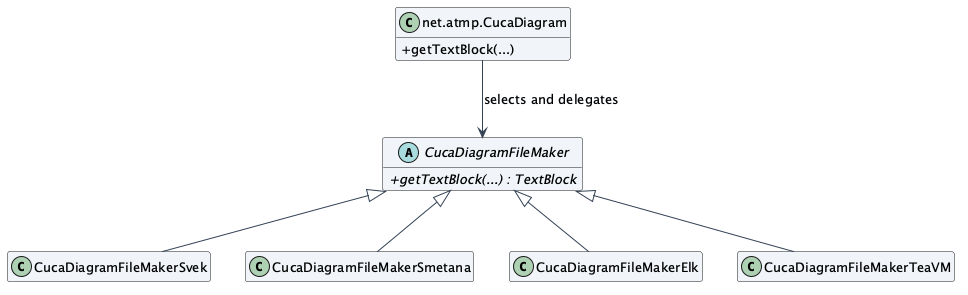

The diagram above was rendered by PlantUML. Its source (embedded in the PNG):
@startuml
skinparam backgroundColor white
skinparam shadowing false
skinparam defaultFontName SansSerif
skinparam defaultFontSize 13
skinparam classAttributeIconSize 0
skinparam ArrowColor #334155
skinparam classBackgroundColor #F1F5F9
hide empty members
class "net.atmp.CucaDiagram" as Context {
 +getTextBlock(...)
}
abstract CucaDiagramFileMaker {
 {abstract} +getTextBlock(...) : TextBlock
}
class CucaDiagramFileMakerSvek
class CucaDiagramFileMakerSmetana
class CucaDiagramFileMakerElk
class CucaDiagramFileMakerTeaVM
Context --> CucaDiagramFileMaker : selects and delegates
CucaDiagramFileMaker <|-- CucaDiagramFileMakerSvek
CucaDiagramFileMaker <|-- CucaDiagramFileMakerSmetana
CucaDiagramFileMaker <|-- CucaDiagramFileMakerElk
CucaDiagramFileMaker <|-- CucaDiagramFileMakerTeaVM
@enduml